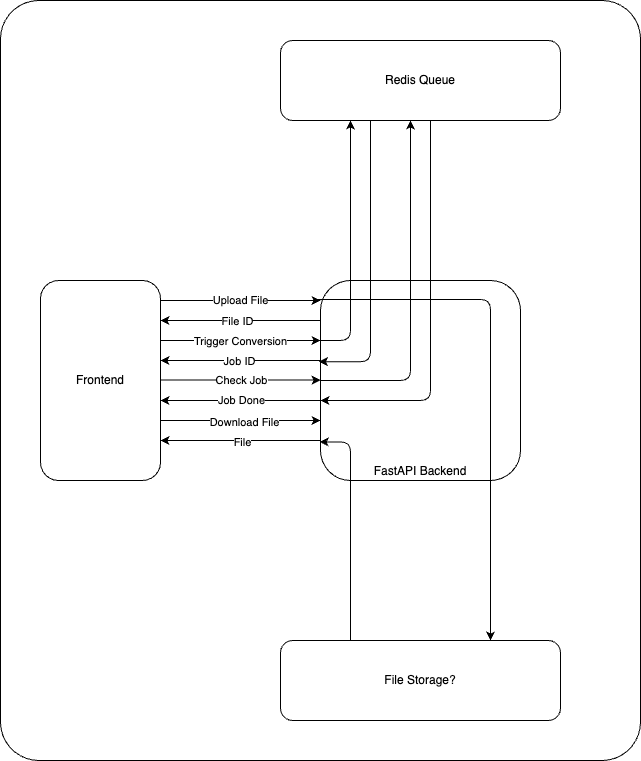

The diagram above was exported from draw.io. Its source (the exported page's mxGraphModel, read from the mxfile embedded in the PNG):
<mxGraphModel dx="930" dy="847" grid="1" gridSize="10" guides="1" tooltips="1" connect="1" arrows="1" fold="1" page="1" pageScale="1" pageWidth="850" pageHeight="1100" math="0" shadow="0">
  <root>
    <mxCell id="0" />
    <mxCell id="1" parent="0" />
    <mxCell id="28" value="" style="rounded=1;whiteSpace=wrap;html=1;arcSize=6;" vertex="1" parent="1">
      <mxGeometry x="40" y="80" width="640" height="760" as="geometry" />
    </mxCell>
    <mxCell id="6" value="Upload File" style="edgeStyle=none;html=1;" parent="1" edge="1">
      <mxGeometry relative="1" as="geometry">
        <mxPoint x="200" y="380" as="sourcePoint" />
        <mxPoint x="360" y="380" as="targetPoint" />
      </mxGeometry>
    </mxCell>
    <mxCell id="9" style="edgeStyle=none;html=1;exitX=1;exitY=0.5;exitDx=0;exitDy=0;entryX=0;entryY=0.5;entryDx=0;entryDy=0;" parent="1" edge="1">
      <mxGeometry relative="1" as="geometry">
        <mxPoint x="200" y="420" as="sourcePoint" />
        <mxPoint x="360" y="420" as="targetPoint" />
      </mxGeometry>
    </mxCell>
    <mxCell id="11" value="Trigger Conversion" style="edgeLabel;html=1;align=center;verticalAlign=middle;resizable=0;points=[];" parent="9" vertex="1" connectable="0">
      <mxGeometry x="-0.0125" relative="1" as="geometry">
        <mxPoint as="offset" />
      </mxGeometry>
    </mxCell>
    <mxCell id="16" style="edgeStyle=none;html=1;exitX=1;exitY=0.75;exitDx=0;exitDy=0;entryX=0;entryY=0.75;entryDx=0;entryDy=0;" parent="1" edge="1">
      <mxGeometry relative="1" as="geometry">
        <mxPoint x="200" y="459.58" as="sourcePoint" />
        <mxPoint x="360" y="459.58" as="targetPoint" />
      </mxGeometry>
    </mxCell>
    <mxCell id="18" value="Check Job" style="edgeLabel;html=1;align=center;verticalAlign=middle;resizable=0;points=[];" parent="16" vertex="1" connectable="0">
      <mxGeometry x="-0.0125" y="-2" relative="1" as="geometry">
        <mxPoint x="1" y="-2" as="offset" />
      </mxGeometry>
    </mxCell>
    <mxCell id="20" style="edgeStyle=none;html=1;exitX=1;exitY=1;exitDx=0;exitDy=0;entryX=0;entryY=1;entryDx=0;entryDy=0;" parent="1" edge="1">
      <mxGeometry relative="1" as="geometry">
        <mxPoint x="200" y="500" as="sourcePoint" />
        <mxPoint x="360" y="500" as="targetPoint" />
      </mxGeometry>
    </mxCell>
    <mxCell id="21" value="Download File" style="edgeLabel;html=1;align=center;verticalAlign=middle;resizable=0;points=[];" parent="20" vertex="1" connectable="0">
      <mxGeometry x="0.0375" y="-1" relative="1" as="geometry">
        <mxPoint as="offset" />
      </mxGeometry>
    </mxCell>
    <mxCell id="2" value="Frontend" style="rounded=1;whiteSpace=wrap;html=1;" parent="1" vertex="1">
      <mxGeometry x="80" y="360" width="120" height="200" as="geometry" />
    </mxCell>
    <mxCell id="8" style="edgeStyle=none;html=1;exitX=0;exitY=0.5;exitDx=0;exitDy=0;entryX=1;entryY=0.5;entryDx=0;entryDy=0;" parent="1" edge="1">
      <mxGeometry relative="1" as="geometry">
        <mxPoint x="360" y="400" as="sourcePoint" />
        <mxPoint x="200" y="400" as="targetPoint" />
      </mxGeometry>
    </mxCell>
    <mxCell id="10" value="File ID" style="edgeLabel;html=1;align=center;verticalAlign=middle;resizable=0;points=[];" parent="8" vertex="1" connectable="0">
      <mxGeometry x="0.05" y="2" relative="1" as="geometry">
        <mxPoint y="-2" as="offset" />
      </mxGeometry>
    </mxCell>
    <mxCell id="12" style="edgeStyle=none;html=1;exitX=0;exitY=0.75;exitDx=0;exitDy=0;entryX=1;entryY=0.75;entryDx=0;entryDy=0;" parent="1" edge="1">
      <mxGeometry relative="1" as="geometry">
        <mxPoint x="360" y="440" as="sourcePoint" />
        <mxPoint x="200" y="440" as="targetPoint" />
      </mxGeometry>
    </mxCell>
    <mxCell id="13" value="Job ID" style="edgeLabel;html=1;align=center;verticalAlign=middle;resizable=0;points=[];" parent="12" vertex="1" connectable="0">
      <mxGeometry x="0.025" relative="1" as="geometry">
        <mxPoint as="offset" />
      </mxGeometry>
    </mxCell>
    <mxCell id="17" style="edgeStyle=none;html=1;exitX=0;exitY=1;exitDx=0;exitDy=0;entryX=1;entryY=1;entryDx=0;entryDy=0;" parent="1" edge="1">
      <mxGeometry relative="1" as="geometry">
        <mxPoint x="360" y="480" as="sourcePoint" />
        <mxPoint x="200" y="480" as="targetPoint" />
      </mxGeometry>
    </mxCell>
    <mxCell id="19" value="Job Done" style="edgeLabel;html=1;align=center;verticalAlign=middle;resizable=0;points=[];" parent="17" vertex="1" connectable="0">
      <mxGeometry x="-0.2" y="-1" relative="1" as="geometry">
        <mxPoint x="-16" as="offset" />
      </mxGeometry>
    </mxCell>
    <mxCell id="22" style="edgeStyle=none;html=1;exitX=0;exitY=0.75;exitDx=0;exitDy=0;entryX=1;entryY=0.75;entryDx=0;entryDy=0;" parent="1" edge="1">
      <mxGeometry relative="1" as="geometry">
        <mxPoint x="360" y="520" as="sourcePoint" />
        <mxPoint x="200" y="520" as="targetPoint" />
      </mxGeometry>
    </mxCell>
    <mxCell id="23" value="File" style="edgeLabel;html=1;align=center;verticalAlign=middle;resizable=0;points=[];" parent="22" vertex="1" connectable="0">
      <mxGeometry x="-0.0146" y="1" relative="1" as="geometry">
        <mxPoint as="offset" />
      </mxGeometry>
    </mxCell>
    <mxCell id="3" value="FastAPI Backend" style="rounded=1;whiteSpace=wrap;html=1;verticalAlign=bottom;" parent="1" vertex="1">
      <mxGeometry x="360" y="360" width="200" height="200" as="geometry" />
    </mxCell>
    <mxCell id="27" style="edgeStyle=orthogonalEdgeStyle;html=1;" parent="1" source="4" edge="1">
      <mxGeometry relative="1" as="geometry">
        <mxPoint x="360" y="480" as="targetPoint" />
        <Array as="points">
          <mxPoint x="470" y="480" />
        </Array>
      </mxGeometry>
    </mxCell>
    <mxCell id="4" value="Redis Queue" style="rounded=1;whiteSpace=wrap;html=1;" parent="1" vertex="1">
      <mxGeometry x="320" y="120" width="280" height="80" as="geometry" />
    </mxCell>
    <mxCell id="25" style="edgeStyle=orthogonalEdgeStyle;html=1;entryX=-0.004;entryY=0.807;entryDx=0;entryDy=0;entryPerimeter=0;" parent="1" source="5" target="3" edge="1">
      <mxGeometry relative="1" as="geometry">
        <Array as="points">
          <mxPoint x="390" y="521" />
        </Array>
      </mxGeometry>
    </mxCell>
    <mxCell id="5" value="File Storage?" style="rounded=1;whiteSpace=wrap;html=1;" parent="1" vertex="1">
      <mxGeometry x="320" y="720" width="280" height="80" as="geometry" />
    </mxCell>
    <mxCell id="14" style="edgeStyle=orthogonalEdgeStyle;html=1;" parent="1" target="4" edge="1">
      <mxGeometry relative="1" as="geometry">
        <mxPoint x="360" y="420" as="sourcePoint" />
        <mxPoint x="440" y="230" as="targetPoint" />
        <Array as="points">
          <mxPoint x="390" y="420" />
        </Array>
      </mxGeometry>
    </mxCell>
    <mxCell id="15" style="edgeStyle=orthogonalEdgeStyle;html=1;entryX=-0.008;entryY=0.406;entryDx=0;entryDy=0;entryPerimeter=0;" parent="1" source="4" target="3" edge="1">
      <mxGeometry relative="1" as="geometry">
        <Array as="points">
          <mxPoint x="410" y="441" />
        </Array>
      </mxGeometry>
    </mxCell>
    <mxCell id="24" style="edgeStyle=orthogonalEdgeStyle;html=1;exitX=-0.018;exitY=0.095;exitDx=0;exitDy=0;exitPerimeter=0;" parent="1" source="3" target="5" edge="1">
      <mxGeometry relative="1" as="geometry">
        <Array as="points">
          <mxPoint x="530" y="379" />
        </Array>
      </mxGeometry>
    </mxCell>
    <mxCell id="26" style="edgeStyle=orthogonalEdgeStyle;html=1;exitX=0;exitY=0.5;exitDx=0;exitDy=0;" parent="1" source="3" target="4" edge="1">
      <mxGeometry relative="1" as="geometry">
        <Array as="points">
          <mxPoint x="450" y="460" />
        </Array>
      </mxGeometry>
    </mxCell>
  </root>
</mxGraphModel>